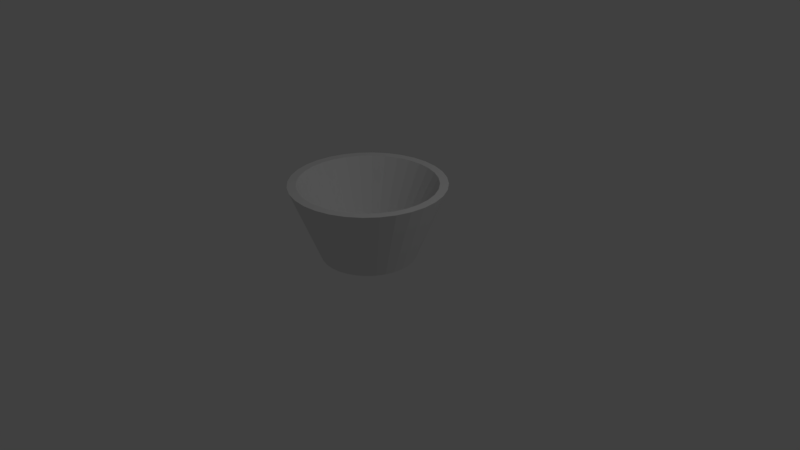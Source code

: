 # Source: bowl.blend  (saved by Blender 2.78.0; exported with 4.5.12 LTS)
import bpy
from mathutils import Matrix  # noqa: F401  (used for matrix-valued properties, if any)

bpy.ops.wm.read_factory_settings(use_empty=True)
scene = bpy.context.scene
scene.name = 'Scene'

# ---- collections
col_collection_1 = bpy.data.collections.new('Collection 1'); scene.collection.children.link(col_collection_1)

# ---- world
world_world = bpy.data.worlds.new('World'); scene.world = world_world
world_world.color = (0.05088, 0.05088, 0.05088)
world_world.use_sun_shadow = False
world_world.sun_shadow_jitter_overblur = 0.0
world_world.cycles.sampling_method = 'MANUAL'

# ---- cameras
cam_camera = bpy.data.cameras.new('Camera')
cam_camera.clip_end = 100.0
cam_camera.lens = 35.0
cam_camera.sensor_width = 32.0
cam_camera.sensor_height = 18.0
cam_camera.ortho_scale = 7.314
cam_camera.dof.focus_distance = 0.0
cam_camera.dof.aperture_fstop = 128.0

# ---- lights
light_lamp = bpy.data.lights.new('Lamp', 'POINT')
light_lamp.transmission_factor = 0.0
light_lamp.cutoff_distance = 30.0
light_lamp.energy = 100.0
light_lamp.shadow_buffer_clip_start = 1.001
light_lamp.shadow_soft_size = 0.1
light_lamp.shadow_maximum_resolution = 0.006
light_lamp.use_absolute_resolution = True

# ---- meshes
me_cylinder = bpy.data.meshes.new('Cylinder')
me_cylinder.from_pydata([(4.616e-08, 0.6113, 0.02053), (0.0, 1.0, 1.0), (0.1193, 0.5995, 0.02053), (0.1951, 0.9808, 1.0), (0.2339, 0.5647, 0.02053), (0.3827, 0.9239, 1.0), (0.3396, 0.5083, 0.02053), (0.5556, 0.8315, 1.0), (0.4322, 0.4322, 0.02053), (0.7071, 0.7071, 1.0), (0.5083, 0.3396, 0.02053), (0.8315, 0.5556, 1.0), (0.5647, 0.2339, 0.02053), (0.9239, 0.3827, 1.0), (0.5995, 0.1193, 0.02053), (0.9808, 0.1951, 1.0), (0.6113, 1.569e-07, 0.02053), (1.0, 7.55e-08, 1.0), (0.5995, -0.1193, 0.02053), (0.9808, -0.1951, 1.0), (0.5647, -0.2339, 0.02053), (0.9239, -0.3827, 1.0), (0.5083, -0.3396, 0.02053), (0.8315, -0.5556, 1.0), (0.4322, -0.4322, 0.02053), (0.7071, -0.7071, 1.0), (0.3396, -0.5083, 0.02053), (0.5556, -0.8315, 1.0), (0.2339, -0.5647, 0.02053), (0.3827, -0.9239, 1.0), (0.1193, -0.5995, 0.02053), (0.1951, -0.9808, 1.0), (-1.53e-07, -0.6113, 0.02053), (-3.258e-07, -1.0, 1.0), (-0.1193, -0.5995, 0.02053), (-0.1951, -0.9808, 1.0), (-0.2339, -0.5647, 0.02053), (-0.3827, -0.9239, 1.0), (-0.3396, -0.5083, 0.02053), (-0.5556, -0.8315, 1.0), (-0.4322, -0.4322, 0.02053), (-0.7071, -0.7071, 1.0), (-0.5083, -0.3396, 0.02053), (-0.8315, -0.5556, 1.0), (-0.5647, -0.2339, 0.02053), (-0.9239, -0.3827, 1.0), (-0.5995, -0.1193, 0.02053), (-0.9808, -0.1951, 1.0), (-0.6113, 7.01e-07, 0.02053), (-1.0, 9.656e-07, 1.0), (-0.5995, 0.1193, 0.02053), (-0.9808, 0.1951, 1.0), (-0.5647, 0.2339, 0.02053), (-0.9239, 0.3827, 1.0), (-0.5083, 0.3396, 0.02053), (-0.8315, 0.5556, 1.0), (-0.4322, 0.4322, 0.02053), (-0.7071, 0.7071, 1.0), (-0.3396, 0.5083, 0.02053), (-0.5556, 0.8315, 1.0), (-0.2339, 0.5647, 0.02053), (-0.3827, 0.9239, 1.0), (-0.1193, 0.5995, 0.02053), (-0.1951, 0.9808, 1.0), (0.1736, 0.873, 1.0), (2.354e-08, 0.8901, 1.0), (0.3406, 0.8223, 1.0), (0.4945, 0.7401, 1.0), (0.6294, 0.6294, 1.0), (0.7401, 0.4945, 1.0), (0.8223, 0.3406, 1.0), (0.873, 0.1736, 1.0), (0.8901, 7.755e-08, 1.0), (0.873, -0.1736, 1.0), (0.8223, -0.3406, 1.0), (0.7401, -0.4945, 1.0), (0.6294, -0.6294, 1.0), (0.4945, -0.7401, 1.0), (0.3406, -0.8223, 1.0), (0.1736, -0.873, 1.0), (-2.665e-07, -0.8901, 1.0), (-0.1736, -0.873, 1.0), (-0.3406, -0.8223, 1.0), (-0.4945, -0.7401, 1.0), (-0.6294, -0.6294, 1.0), (-0.7401, -0.4945, 1.0), (-0.8223, -0.3406, 1.0), (-0.873, -0.1736, 1.0), (-0.8901, 8.698e-07, 1.0), (-0.873, 0.1736, 1.0), (-0.8223, 0.3406, 1.0), (-0.7401, 0.4945, 1.0), (-0.6294, 0.6294, 1.0), (-0.4945, 0.7401, 1.0), (-0.3406, 0.8223, 1.0), (-0.1736, 0.873, 1.0), (0.1025, 0.5152, 0.262), (4.576e-08, 0.5253, 0.262), (0.201, 0.4854, 0.262), (0.2919, 0.4368, 0.262), (0.3715, 0.3715, 0.262), (0.4368, 0.2919, 0.262), (0.4854, 0.201, 0.262), (0.5152, 0.1025, 0.262), (0.5253, 1.74e-07, 0.262), (0.5152, -0.1025, 0.262), (0.4854, -0.201, 0.262), (0.4368, -0.2919, 0.262), (0.3715, -0.3715, 0.262), (0.2919, -0.4368, 0.262), (0.201, -0.4854, 0.262), (0.1025, -0.5152, 0.262), (-1.254e-07, -0.5253, 0.262), (-0.1025, -0.5152, 0.262), (-0.201, -0.4854, 0.262), (-0.2919, -0.4368, 0.262), (-0.3715, -0.3715, 0.262), (-0.4368, -0.2919, 0.262), (-0.4854, -0.201, 0.262), (-0.5152, -0.1025, 0.262), (-0.5253, 6.416e-07, 0.262), (-0.5152, 0.1025, 0.262), (-0.4854, 0.201, 0.262), (-0.4368, 0.2919, 0.262), (-0.3715, 0.3715, 0.262), (-0.2919, 0.4368, 0.262), (-0.201, 0.4854, 0.262), (-0.1025, 0.5152, 0.262)], [], [(0, 1, 3, 2), (2, 3, 5, 4), (4, 5, 7, 6), (6, 7, 9, 8), (8, 9, 11, 10), (10, 11, 13, 12), (12, 13, 15, 14), (14, 15, 17, 16), (16, 17, 19, 18), (18, 19, 21, 20), (20, 21, 23, 22), (22, 23, 25, 24), (24, 25, 27, 26), (26, 27, 29, 28), (28, 29, 31, 30), (30, 31, 33, 32), (32, 33, 35, 34), (34, 35, 37, 36), (36, 37, 39, 38), (38, 39, 41, 40), (40, 41, 43, 42), (42, 43, 45, 44), (44, 45, 47, 46), (46, 47, 49, 48), (48, 49, 51, 50), (50, 51, 53, 52), (52, 53, 55, 54), (54, 55, 57, 56), (56, 57, 59, 58), (58, 59, 61, 60), (29, 27, 77, 78), (60, 61, 63, 62), (62, 63, 1, 0), (0, 2, 4, 6, 8, 10, 12, 14, 16, 18, 20, 22, 24, 26, 28, 30, 32, 34, 36, 38, 40, 42, 44, 46, 48, 50, 52, 54, 56, 58, 60, 62), (77, 76, 108, 109), (47, 45, 86, 87), (3, 1, 65, 64), (1, 63, 95, 65), (21, 19, 73, 74), (39, 37, 82, 83), (57, 55, 91, 92), (13, 11, 69, 70), (31, 29, 78, 79), (49, 47, 87, 88), (5, 3, 64, 66), (23, 21, 74, 75), (41, 39, 83, 84), (59, 57, 92, 93), (15, 13, 70, 71), (33, 31, 79, 80), (51, 49, 88, 89), (7, 5, 66, 67), (25, 23, 75, 76), (43, 41, 84, 85), (61, 59, 93, 94), (17, 15, 71, 72), (35, 33, 80, 81), (53, 51, 89, 90), (9, 7, 67, 68), (27, 25, 76, 77), (45, 43, 85, 86), (63, 61, 94, 95), (19, 17, 72, 73), (37, 35, 81, 82), (55, 53, 90, 91), (11, 9, 68, 69), (96, 97, 127, 126, 125, 124, 123, 122, 121, 120, 119, 118, 117, 116, 115, 114, 113, 112, 111, 110, 109, 108, 107, 106, 105, 104, 103, 102, 101, 100, 99, 98), (91, 90, 122, 123), (78, 77, 109, 110), (64, 65, 97, 96), (92, 91, 123, 124), (79, 78, 110, 111), (66, 64, 96, 98), (93, 92, 124, 125), (80, 79, 111, 112), (67, 66, 98, 99), (94, 93, 125, 126), (81, 80, 112, 113), (68, 67, 99, 100), (95, 94, 126, 127), (82, 81, 113, 114), (69, 68, 100, 101), (65, 95, 127, 97), (83, 82, 114, 115), (70, 69, 101, 102), (84, 83, 115, 116), (71, 70, 102, 103), (85, 84, 116, 117), (72, 71, 103, 104), (86, 85, 117, 118), (73, 72, 104, 105), (87, 86, 118, 119), (74, 73, 105, 106), (88, 87, 119, 120), (75, 74, 106, 107), (89, 88, 120, 121), (76, 75, 107, 108), (90, 89, 121, 122)])
me_cylinder.use_remesh_preserve_volume = False
me_cylinder.use_remesh_preserve_attributes = False
me_cylinder.use_mirror_vertex_groups = False
me_cylinder.update()

# ---- objects
ob_cylinder = bpy.data.objects.new('Cylinder', me_cylinder)
ob_lamp = bpy.data.objects.new('Lamp', light_lamp)
ob_camera = bpy.data.objects.new('Camera', cam_camera)

# ---- transforms, parenting, visibility, modifiers, constraints
ob_cylinder.location = (0.0, 0.0, 0.0)
ob_cylinder.lineart.crease_threshold = 0.0
ob_lamp.location = (4.076, 1.005, 5.904)
ob_lamp.rotation_euler = (0.6503, 0.05522, 1.866)
ob_lamp.lock_rotations_4d = False
ob_lamp.empty_display_type = 'ARROWS'
ob_lamp.color = (0.0, 0.0, 0.0, 0.0)
ob_lamp.lineart.crease_threshold = 0.0
ob_camera.location = (7.481, -6.508, 5.344)
ob_camera.rotation_euler = (1.109, 0.0, 0.8149)
ob_camera.lock_rotations_4d = False
ob_camera.empty_display_type = 'ARROWS'
ob_camera.color = (0.0, 0.0, 0.0, 0.0)
ob_camera.display_type = 'WIRE'
ob_camera.lineart.crease_threshold = 0.0

# ---- collection membership
col_collection_1.objects.link(ob_cylinder)
col_collection_1.objects.link(ob_lamp)
col_collection_1.objects.link(ob_camera)

# ---- scene / render settings (as saved in the file)
scene.camera = ob_camera
scene.frame_start = 1; scene.frame_end = 250; scene.frame_set(1)
scene.render.engine = 'BLENDER_EEVEE_NEXT'
scene.render.resolution_percentage = 50
scene.render.dither_intensity = 0.0
scene.cycles.use_denoising = False
scene.cycles.samples = 128
scene.cycles.sampling_pattern = 'TABULATED_SOBOL'
scene.cycles.light_sampling_threshold = 0.0
scene.cycles.use_adaptive_sampling = False
scene.cycles.use_light_tree = False
scene.cycles.blur_glossy = 0.0
scene.cycles.sample_clamp_indirect = 0.0
scene.view_settings.view_transform = 'Standard'
bpy.context.view_layer.update()
